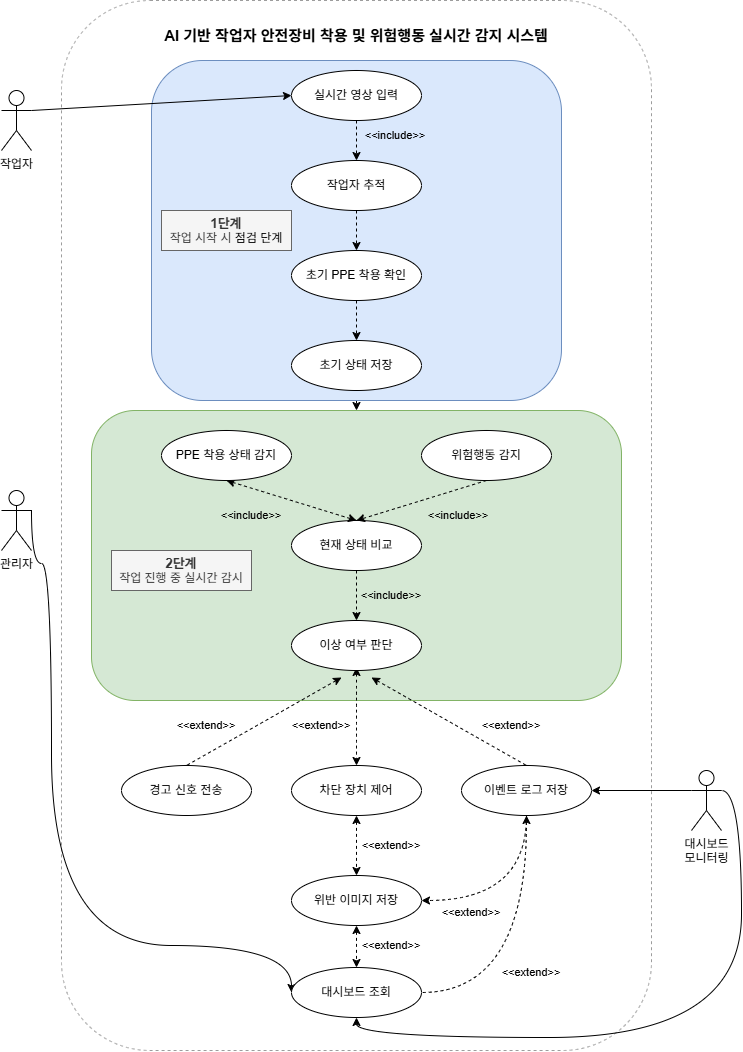

The diagram above was exported from draw.io. Its source (the exported page's mxGraphModel, read from the mxfile embedded in the PNG):
<mxGraphModel dx="812" dy="519" grid="1" gridSize="10" guides="1" tooltips="1" connect="1" arrows="1" fold="1" page="1" pageScale="1" pageWidth="7680" pageHeight="4800" math="0" shadow="0">
  <root>
    <mxCell id="0" />
    <mxCell id="1" parent="0" />
    <mxCell id="HEczdWEHvR_W3hX4leFZ-1" parent="1" style="rounded=1;whiteSpace=wrap;html=1;fillColor=none;dashed=1;fontColor=#333333;strokeColor=#9D9D9D;movable=0;resizable=0;rotatable=0;deletable=0;editable=0;locked=1;connectable=0;" value="" vertex="1">
      <mxGeometry height="1050" width="590" x="150" as="geometry" />
    </mxCell>
    <mxCell id="K0xh0_NYa-hWmMPWvisn-8" parent="1" style="rounded=1;whiteSpace=wrap;html=1;fillColor=#d5e8d4;strokeColor=#82b366;" value="" vertex="1">
      <mxGeometry height="290" width="530" x="180" y="410" as="geometry" />
    </mxCell>
    <mxCell id="K0xh0_NYa-hWmMPWvisn-9" edge="1" parent="1" source="K0xh0_NYa-hWmMPWvisn-7" style="edgeStyle=orthogonalEdgeStyle;rounded=0;orthogonalLoop=1;jettySize=auto;html=1;exitX=0.5;exitY=1;exitDx=0;exitDy=0;entryX=0.5;entryY=0;entryDx=0;entryDy=0;dashed=1;" target="K0xh0_NYa-hWmMPWvisn-8">
      <mxGeometry relative="1" as="geometry" />
    </mxCell>
    <mxCell id="K0xh0_NYa-hWmMPWvisn-7" parent="1" style="rounded=1;whiteSpace=wrap;html=1;fillColor=#dae8fc;strokeColor=#6c8ebf;" value="" vertex="1">
      <mxGeometry height="340" width="410" x="240" y="60" as="geometry" />
    </mxCell>
    <mxCell id="K0xh0_NYa-hWmMPWvisn-6" edge="1" parent="1" source="HEczdWEHvR_W3hX4leFZ-3" style="rounded=0;orthogonalLoop=1;jettySize=auto;html=1;exitX=1;exitY=0.3333333333333333;exitDx=0;exitDy=0;exitPerimeter=0;entryX=0;entryY=0.5;entryDx=0;entryDy=0;" target="HEczdWEHvR_W3hX4leFZ-5">
      <mxGeometry relative="1" as="geometry" />
    </mxCell>
    <mxCell id="HEczdWEHvR_W3hX4leFZ-3" parent="1" style="shape=umlActor;verticalLabelPosition=bottom;verticalAlign=top;html=1;outlineConnect=0;" value="작업자" vertex="1">
      <mxGeometry height="60" width="30" x="90" y="90" as="geometry" />
    </mxCell>
    <mxCell id="HEczdWEHvR_W3hX4leFZ-4" edge="1" parent="1" source="HEczdWEHvR_W3hX4leFZ-5" style="edgeStyle=orthogonalEdgeStyle;rounded=0;orthogonalLoop=1;jettySize=auto;html=1;exitX=0.5;exitY=1;exitDx=0;exitDy=0;entryX=0.5;entryY=0;entryDx=0;entryDy=0;dashed=1;startArrow=none;startFill=0;endArrow=classic;endFill=1;" target="HEczdWEHvR_W3hX4leFZ-8">
      <mxGeometry relative="1" as="geometry" />
    </mxCell>
    <mxCell id="HEczdWEHvR_W3hX4leFZ-5" parent="1" style="ellipse;whiteSpace=wrap;html=1;" value="실시간 영상 입력" vertex="1">
      <mxGeometry height="50" width="130" x="380" y="70" as="geometry" />
    </mxCell>
    <mxCell id="HEczdWEHvR_W3hX4leFZ-6" edge="1" parent="1" source="HEczdWEHvR_W3hX4leFZ-8" style="rounded=0;orthogonalLoop=1;jettySize=auto;html=1;exitX=0.5;exitY=1;exitDx=0;exitDy=0;entryX=0.5;entryY=0;entryDx=0;entryDy=0;dashed=1;" target="HEczdWEHvR_W3hX4leFZ-10">
      <mxGeometry relative="1" as="geometry" />
    </mxCell>
    <mxCell id="HEczdWEHvR_W3hX4leFZ-8" parent="1" style="ellipse;whiteSpace=wrap;html=1;" value="작업자 추적" vertex="1">
      <mxGeometry height="50" width="130" x="380" y="160" as="geometry" />
    </mxCell>
    <mxCell id="HEczdWEHvR_W3hX4leFZ-9" edge="1" parent="1" source="HEczdWEHvR_W3hX4leFZ-10" style="edgeStyle=orthogonalEdgeStyle;rounded=0;orthogonalLoop=1;jettySize=auto;html=1;exitX=0.5;exitY=1;exitDx=0;exitDy=0;entryX=0.5;entryY=0;entryDx=0;entryDy=0;dashed=1;" target="HEczdWEHvR_W3hX4leFZ-12">
      <mxGeometry relative="1" as="geometry" />
    </mxCell>
    <mxCell id="HEczdWEHvR_W3hX4leFZ-10" parent="1" style="ellipse;whiteSpace=wrap;html=1;" value="초기 PPE 착용 확인" vertex="1">
      <mxGeometry height="50" width="130" x="380" y="250" as="geometry" />
    </mxCell>
    <mxCell id="HEczdWEHvR_W3hX4leFZ-12" parent="1" style="ellipse;whiteSpace=wrap;html=1;" value="초기 상태 저장" vertex="1">
      <mxGeometry height="50" width="130" x="380" y="340" as="geometry" />
    </mxCell>
    <mxCell id="HEczdWEHvR_W3hX4leFZ-13" edge="1" parent="1" style="edgeStyle=orthogonalEdgeStyle;rounded=0;orthogonalLoop=1;jettySize=auto;html=1;exitX=0.5;exitY=1;exitDx=0;exitDy=0;entryX=0.5;entryY=0;entryDx=0;entryDy=0;dashed=1;" target="HEczdWEHvR_W3hX4leFZ-18">
      <mxGeometry relative="1" as="geometry">
        <mxPoint x="445" y="620" as="sourcePoint" />
      </mxGeometry>
    </mxCell>
    <mxCell id="HEczdWEHvR_W3hX4leFZ-54" edge="1" parent="1" source="HEczdWEHvR_W3hX4leFZ-14" style="edgeStyle=orthogonalEdgeStyle;rounded=0;orthogonalLoop=1;jettySize=auto;html=1;exitX=0.5;exitY=1;exitDx=0;exitDy=0;entryX=0.5;entryY=0;entryDx=0;entryDy=0;dashed=1;" target="HEczdWEHvR_W3hX4leFZ-18">
      <mxGeometry relative="1" as="geometry" />
    </mxCell>
    <mxCell id="HEczdWEHvR_W3hX4leFZ-14" parent="1" style="ellipse;whiteSpace=wrap;html=1;" value="현재 상태 비교" vertex="1">
      <mxGeometry height="50" width="130" x="380" y="520" as="geometry" />
    </mxCell>
    <mxCell id="HEczdWEHvR_W3hX4leFZ-15" edge="1" parent="1" style="rounded=0;orthogonalLoop=1;jettySize=auto;html=1;entryX=0.5;entryY=0;entryDx=0;entryDy=0;dashed=1;endArrow=none;endFill=0;startArrow=classic;startFill=1;" target="HEczdWEHvR_W3hX4leFZ-19">
      <mxGeometry relative="1" as="geometry">
        <mxPoint x="430" y="677" as="sourcePoint" />
      </mxGeometry>
    </mxCell>
    <mxCell id="HEczdWEHvR_W3hX4leFZ-16" edge="1" parent="1" style="edgeStyle=orthogonalEdgeStyle;rounded=0;orthogonalLoop=1;jettySize=auto;html=1;exitX=0.5;exitY=1;exitDx=0;exitDy=0;entryX=0.5;entryY=0;entryDx=0;entryDy=0;dashed=1;curved=1;endArrow=classic;endFill=1;startArrow=classic;startFill=1;" target="HEczdWEHvR_W3hX4leFZ-21">
      <mxGeometry relative="1" as="geometry">
        <mxPoint x="445" y="667" as="sourcePoint" />
      </mxGeometry>
    </mxCell>
    <mxCell id="HEczdWEHvR_W3hX4leFZ-17" edge="1" parent="1" style="rounded=0;orthogonalLoop=1;jettySize=auto;html=1;entryX=0.5;entryY=0;entryDx=0;entryDy=0;dashed=1;startArrow=classic;startFill=1;endArrow=none;endFill=0;" target="HEczdWEHvR_W3hX4leFZ-24">
      <mxGeometry relative="1" as="geometry">
        <mxPoint x="460" y="677" as="sourcePoint" />
      </mxGeometry>
    </mxCell>
    <mxCell id="HEczdWEHvR_W3hX4leFZ-18" parent="1" style="ellipse;whiteSpace=wrap;html=1;" value="이상 여부 판단" vertex="1">
      <mxGeometry height="50" width="130" x="380" y="620" as="geometry" />
    </mxCell>
    <mxCell id="HEczdWEHvR_W3hX4leFZ-19" parent="1" style="ellipse;whiteSpace=wrap;html=1;" value="경고 신호 전송" vertex="1">
      <mxGeometry height="50" width="130" x="210" y="765" as="geometry" />
    </mxCell>
    <mxCell id="HEczdWEHvR_W3hX4leFZ-20" edge="1" parent="1" source="HEczdWEHvR_W3hX4leFZ-21" style="edgeStyle=orthogonalEdgeStyle;rounded=0;orthogonalLoop=1;jettySize=auto;html=1;exitX=0.5;exitY=1;exitDx=0;exitDy=0;entryX=0.5;entryY=0;entryDx=0;entryDy=0;dashed=1;startArrow=classic;startFill=1;" target="HEczdWEHvR_W3hX4leFZ-25">
      <mxGeometry relative="1" as="geometry" />
    </mxCell>
    <mxCell id="HEczdWEHvR_W3hX4leFZ-21" parent="1" style="ellipse;whiteSpace=wrap;html=1;" value="차단 장치 제어" vertex="1">
      <mxGeometry height="50" width="130" x="380" y="765" as="geometry" />
    </mxCell>
    <mxCell id="HEczdWEHvR_W3hX4leFZ-22" edge="1" parent="1" source="HEczdWEHvR_W3hX4leFZ-24" style="rounded=0;orthogonalLoop=1;jettySize=auto;html=1;exitX=0.5;exitY=1;exitDx=0;exitDy=0;entryX=1;entryY=0.5;entryDx=0;entryDy=0;dashed=1;edgeStyle=orthogonalEdgeStyle;curved=1;" target="HEczdWEHvR_W3hX4leFZ-25">
      <mxGeometry relative="1" as="geometry" />
    </mxCell>
    <mxCell id="HEczdWEHvR_W3hX4leFZ-23" edge="1" parent="1" source="HEczdWEHvR_W3hX4leFZ-24" style="edgeStyle=orthogonalEdgeStyle;rounded=0;orthogonalLoop=1;jettySize=auto;html=1;exitX=0.5;exitY=1;exitDx=0;exitDy=0;entryX=1;entryY=0.5;entryDx=0;entryDy=0;curved=1;dashed=1;startArrow=classic;startFill=1;endArrow=none;endFill=0;" target="HEczdWEHvR_W3hX4leFZ-41">
      <mxGeometry relative="1" as="geometry" />
    </mxCell>
    <mxCell id="HEczdWEHvR_W3hX4leFZ-24" parent="1" style="ellipse;whiteSpace=wrap;html=1;" value="이벤트 로그 저장" vertex="1">
      <mxGeometry height="50" width="130" x="550" y="765" as="geometry" />
    </mxCell>
    <mxCell id="K0xh0_NYa-hWmMPWvisn-1" edge="1" parent="1" source="HEczdWEHvR_W3hX4leFZ-25" style="edgeStyle=orthogonalEdgeStyle;rounded=0;orthogonalLoop=1;jettySize=auto;html=1;exitX=0.5;exitY=1;exitDx=0;exitDy=0;entryX=0.5;entryY=0;entryDx=0;entryDy=0;dashed=1;startArrow=classic;startFill=1;" target="HEczdWEHvR_W3hX4leFZ-41">
      <mxGeometry relative="1" as="geometry" />
    </mxCell>
    <mxCell id="HEczdWEHvR_W3hX4leFZ-25" parent="1" style="ellipse;whiteSpace=wrap;html=1;" value="위반 이미지 저장" vertex="1">
      <mxGeometry height="50" width="130" x="380" y="875" as="geometry" />
    </mxCell>
    <mxCell id="HEczdWEHvR_W3hX4leFZ-53" edge="1" parent="1" source="HEczdWEHvR_W3hX4leFZ-27" style="rounded=0;orthogonalLoop=1;jettySize=auto;html=1;exitX=0.5;exitY=1;exitDx=0;exitDy=0;entryX=0.5;entryY=0;entryDx=0;entryDy=0;dashed=1;" target="HEczdWEHvR_W3hX4leFZ-14">
      <mxGeometry relative="1" as="geometry" />
    </mxCell>
    <mxCell id="HEczdWEHvR_W3hX4leFZ-27" parent="1" style="ellipse;whiteSpace=wrap;html=1;" value="위험행동 감지" vertex="1">
      <mxGeometry height="50" width="130" x="510" y="430" as="geometry" />
    </mxCell>
    <mxCell id="HEczdWEHvR_W3hX4leFZ-28" edge="1" parent="1" source="HEczdWEHvR_W3hX4leFZ-29" style="edgeStyle=orthogonalEdgeStyle;rounded=0;orthogonalLoop=1;jettySize=auto;html=1;exitX=1;exitY=0.3333333333333333;exitDx=0;exitDy=0;exitPerimeter=0;entryX=0;entryY=0.5;entryDx=0;entryDy=0;curved=1;" target="HEczdWEHvR_W3hX4leFZ-41">
      <mxGeometry relative="1" as="geometry">
        <Array as="points">
          <mxPoint x="140" y="563" />
          <mxPoint x="140" y="945" />
        </Array>
      </mxGeometry>
    </mxCell>
    <mxCell id="HEczdWEHvR_W3hX4leFZ-29" parent="1" style="shape=umlActor;verticalLabelPosition=bottom;verticalAlign=top;html=1;outlineConnect=0;" value="관리자" vertex="1">
      <mxGeometry height="60" width="30" x="90" y="490" as="geometry" />
    </mxCell>
    <mxCell id="HEczdWEHvR_W3hX4leFZ-30" edge="1" parent="1" source="HEczdWEHvR_W3hX4leFZ-32" style="edgeStyle=orthogonalEdgeStyle;rounded=0;orthogonalLoop=1;jettySize=auto;html=1;exitX=0;exitY=0.3333333333333333;exitDx=0;exitDy=0;exitPerimeter=0;entryX=1;entryY=0.5;entryDx=0;entryDy=0;" target="HEczdWEHvR_W3hX4leFZ-24">
      <mxGeometry relative="1" as="geometry" />
    </mxCell>
    <mxCell id="HEczdWEHvR_W3hX4leFZ-31" edge="1" parent="1" source="HEczdWEHvR_W3hX4leFZ-32" style="edgeStyle=orthogonalEdgeStyle;rounded=0;orthogonalLoop=1;jettySize=auto;html=1;exitX=1;exitY=0.3333333333333333;exitDx=0;exitDy=0;exitPerimeter=0;entryX=0.5;entryY=1;entryDx=0;entryDy=0;curved=1;" target="HEczdWEHvR_W3hX4leFZ-41">
      <mxGeometry relative="1" as="geometry" />
    </mxCell>
    <mxCell id="HEczdWEHvR_W3hX4leFZ-32" parent="1" style="shape=umlActor;verticalLabelPosition=bottom;verticalAlign=top;html=1;outlineConnect=0;" value="대시보드&lt;div&gt;모니터링&lt;/div&gt;" vertex="1">
      <mxGeometry height="60" width="30" x="780" y="770" as="geometry" />
    </mxCell>
    <mxCell id="HEczdWEHvR_W3hX4leFZ-33" parent="1" style="text;html=1;whiteSpace=wrap;strokeColor=none;fillColor=none;align=center;verticalAlign=middle;rounded=0;fontSize=11;" value="&amp;lt;&amp;lt;include&amp;gt;&amp;gt;" vertex="1">
      <mxGeometry height="30" width="60" x="453.5" y="120" as="geometry" />
    </mxCell>
    <mxCell id="HEczdWEHvR_W3hX4leFZ-37" parent="1" style="text;html=1;whiteSpace=wrap;strokeColor=none;fillColor=none;align=center;verticalAlign=middle;rounded=0;fontSize=11;" value="&amp;lt;&amp;lt;extend&amp;gt;&amp;gt;" vertex="1">
      <mxGeometry height="30" width="60" x="265" y="710" as="geometry" />
    </mxCell>
    <mxCell id="HEczdWEHvR_W3hX4leFZ-38" parent="1" style="text;html=1;whiteSpace=wrap;strokeColor=none;fillColor=none;align=center;verticalAlign=middle;rounded=0;fontSize=11;" value="&amp;lt;&amp;lt;extend&amp;gt;&amp;gt;" vertex="1">
      <mxGeometry height="30" width="60" x="380" y="710" as="geometry" />
    </mxCell>
    <mxCell id="HEczdWEHvR_W3hX4leFZ-39" parent="1" style="text;html=1;whiteSpace=wrap;strokeColor=none;fillColor=none;align=center;verticalAlign=middle;rounded=0;fontSize=11;" value="&amp;lt;&amp;lt;extend&amp;gt;&amp;gt;" vertex="1">
      <mxGeometry height="30" width="60" x="570" y="710" as="geometry" />
    </mxCell>
    <mxCell id="HEczdWEHvR_W3hX4leFZ-40" parent="1" style="text;html=1;whiteSpace=wrap;strokeColor=none;fillColor=none;align=center;verticalAlign=middle;rounded=0;fontSize=11;" value="&amp;lt;&amp;lt;extend&amp;gt;&amp;gt;" vertex="1">
      <mxGeometry height="30" width="60" x="450" y="830" as="geometry" />
    </mxCell>
    <mxCell id="HEczdWEHvR_W3hX4leFZ-41" parent="1" style="ellipse;whiteSpace=wrap;html=1;" value="대시보드 조회" vertex="1">
      <mxGeometry height="50" width="130" x="380" y="967" as="geometry" />
    </mxCell>
    <mxCell id="HEczdWEHvR_W3hX4leFZ-43" parent="1" style="text;html=1;whiteSpace=wrap;strokeColor=none;fillColor=none;align=center;verticalAlign=middle;rounded=0;fontSize=11;" value="&amp;lt;&amp;lt;extend&amp;gt;&amp;gt;" vertex="1">
      <mxGeometry height="30" width="60" x="590" y="957" as="geometry" />
    </mxCell>
    <mxCell id="HEczdWEHvR_W3hX4leFZ-44" parent="1" style="text;html=1;whiteSpace=wrap;strokeColor=none;fillColor=none;align=center;verticalAlign=middle;rounded=0;fontSize=11;" value="&amp;lt;&amp;lt;extend&amp;gt;&amp;gt;" vertex="1">
      <mxGeometry height="30" width="60" x="530" y="897" as="geometry" />
    </mxCell>
    <mxCell id="HEczdWEHvR_W3hX4leFZ-47" parent="1" style="text;html=1;whiteSpace=wrap;strokeColor=none;fillColor=none;align=center;verticalAlign=middle;rounded=0;fontSize=15;fontStyle=1" value="AI 기반 작업자 안전장비 착용 및 위험행동 실시간 감지 시스템" vertex="1">
      <mxGeometry height="30" width="400" x="245" y="20" as="geometry" />
    </mxCell>
    <mxCell id="HEczdWEHvR_W3hX4leFZ-52" edge="1" parent="1" source="HEczdWEHvR_W3hX4leFZ-50" style="rounded=0;orthogonalLoop=1;jettySize=auto;html=1;exitX=0.5;exitY=1;exitDx=0;exitDy=0;entryX=0.5;entryY=0;entryDx=0;entryDy=0;startArrow=classic;startFill=1;dashed=1;" target="HEczdWEHvR_W3hX4leFZ-14">
      <mxGeometry relative="1" as="geometry" />
    </mxCell>
    <mxCell id="HEczdWEHvR_W3hX4leFZ-50" parent="1" style="ellipse;whiteSpace=wrap;html=1;" value="PPE 착용 상태 감지" vertex="1">
      <mxGeometry height="50" width="130" x="250" y="430" as="geometry" />
    </mxCell>
    <mxCell id="K0xh0_NYa-hWmMPWvisn-2" parent="1" style="text;html=1;whiteSpace=wrap;strokeColor=none;fillColor=none;align=center;verticalAlign=middle;rounded=0;fontSize=11;" value="&amp;lt;&amp;lt;extend&amp;gt;&amp;gt;" vertex="1">
      <mxGeometry height="30" width="60" x="450" y="930" as="geometry" />
    </mxCell>
    <mxCell id="K0xh0_NYa-hWmMPWvisn-3" parent="1" style="text;html=1;whiteSpace=wrap;strokeColor=none;fillColor=none;align=center;verticalAlign=middle;rounded=0;fontSize=11;" value="&amp;lt;&amp;lt;include&amp;gt;&amp;gt;" vertex="1">
      <mxGeometry height="30" width="60" x="450" y="580" as="geometry" />
    </mxCell>
    <mxCell id="K0xh0_NYa-hWmMPWvisn-4" parent="1" style="text;html=1;whiteSpace=wrap;strokeColor=none;fillColor=none;align=center;verticalAlign=middle;rounded=0;fontSize=11;" value="&amp;lt;&amp;lt;include&amp;gt;&amp;gt;" vertex="1">
      <mxGeometry height="30" width="60" x="310" y="500" as="geometry" />
    </mxCell>
    <mxCell id="K0xh0_NYa-hWmMPWvisn-5" parent="1" style="text;html=1;whiteSpace=wrap;strokeColor=none;fillColor=none;align=center;verticalAlign=middle;rounded=0;fontSize=11;" value="&amp;lt;&amp;lt;include&amp;gt;&amp;gt;" vertex="1">
      <mxGeometry height="30" width="60" x="517" y="500" as="geometry" />
    </mxCell>
    <mxCell id="K0xh0_NYa-hWmMPWvisn-10" parent="1" style="text;html=1;whiteSpace=wrap;align=center;verticalAlign=middle;rounded=0;fillColor=#f5f5f5;fontColor=#333333;strokeColor=#666666;" value="&lt;font style=&quot;font-size: 13px;&quot;&gt;&lt;b&gt;1단계&lt;/b&gt;&lt;/font&gt;&lt;div&gt;작업 시작 시&amp;nbsp;&lt;span style=&quot;background-color: transparent; color: light-dark(rgb(0, 0, 0), rgb(255, 255, 255));&quot;&gt;점검 단계&lt;/span&gt;&lt;/div&gt;" vertex="1">
      <mxGeometry height="40" width="130" x="250" y="210" as="geometry" />
    </mxCell>
    <mxCell id="K0xh0_NYa-hWmMPWvisn-11" parent="1" style="text;html=1;whiteSpace=wrap;align=center;verticalAlign=middle;rounded=0;fillColor=#f5f5f5;fontColor=#333333;strokeColor=#666666;" value="&lt;font style=&quot;font-size: 13px;&quot;&gt;&lt;b&gt;2단계&lt;/b&gt;&lt;/font&gt;&lt;div&gt;작업 진행 중 실시간 감시&lt;/div&gt;" vertex="1">
      <mxGeometry height="40" width="140" x="200" y="550" as="geometry" />
    </mxCell>
  </root>
</mxGraphModel>